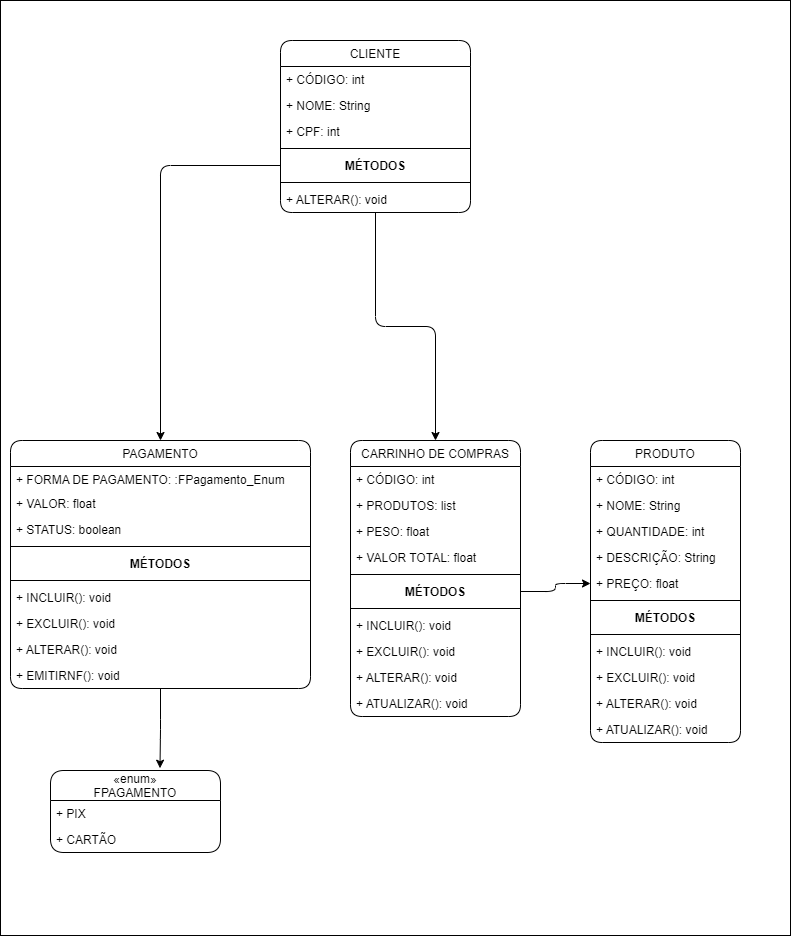

The diagram above was exported from draw.io. Its source (the exported page's mxGraphModel, read from the mxfile embedded in the PNG):
<mxGraphModel dx="942" dy="582" grid="1" gridSize="10" guides="1" tooltips="1" connect="1" arrows="1" fold="1" page="1" pageScale="1" pageWidth="827" pageHeight="1169" background="#FFFFFF" math="0" shadow="0">
  <root>
    <mxCell id="WIyWlLk6GJQsqaUBKTNV-0" />
    <mxCell id="WIyWlLk6GJQsqaUBKTNV-1" parent="WIyWlLk6GJQsqaUBKTNV-0" />
    <mxCell id="FKmrdw9UjBW0kWi3DH6f-1" value="" style="rounded=0;whiteSpace=wrap;html=1;" vertex="1" parent="WIyWlLk6GJQsqaUBKTNV-1">
      <mxGeometry x="10" y="190" width="790" height="935" as="geometry" />
    </mxCell>
    <mxCell id="xnVi1LgGiHIkLw1fMmAY-119" style="edgeStyle=orthogonalEdgeStyle;rounded=1;orthogonalLoop=1;jettySize=auto;html=1;" parent="WIyWlLk6GJQsqaUBKTNV-1" source="xnVi1LgGiHIkLw1fMmAY-1" target="xnVi1LgGiHIkLw1fMmAY-41" edge="1">
      <mxGeometry relative="1" as="geometry" />
    </mxCell>
    <mxCell id="xnVi1LgGiHIkLw1fMmAY-121" style="edgeStyle=orthogonalEdgeStyle;rounded=1;orthogonalLoop=1;jettySize=auto;html=1;" parent="WIyWlLk6GJQsqaUBKTNV-1" source="FKmrdw9UjBW0kWi3DH6f-2" target="xnVi1LgGiHIkLw1fMmAY-64" edge="1">
      <mxGeometry relative="1" as="geometry" />
    </mxCell>
    <mxCell id="xnVi1LgGiHIkLw1fMmAY-1" value="CLIENTE" style="swimlane;fontStyle=0;childLayout=stackLayout;horizontal=1;startSize=26;horizontalStack=0;resizeParent=1;resizeParentMax=0;resizeLast=0;collapsible=1;marginBottom=0;rounded=1;" parent="WIyWlLk6GJQsqaUBKTNV-1" vertex="1">
      <mxGeometry x="290" y="230" width="190" height="172" as="geometry">
        <mxRectangle x="40" y="120" width="80" height="26" as="alternateBounds" />
      </mxGeometry>
    </mxCell>
    <mxCell id="xnVi1LgGiHIkLw1fMmAY-3" value="+ CÓDIGO: int" style="text;align=left;verticalAlign=top;spacingLeft=4;spacingRight=4;overflow=hidden;rotatable=0;points=[[0,0.5],[1,0.5]];portConstraint=eastwest;rounded=1;" parent="xnVi1LgGiHIkLw1fMmAY-1" vertex="1">
      <mxGeometry y="26" width="190" height="26" as="geometry" />
    </mxCell>
    <mxCell id="xnVi1LgGiHIkLw1fMmAY-113" value="+ NOME: String" style="text;align=left;verticalAlign=top;spacingLeft=4;spacingRight=4;overflow=hidden;rotatable=0;points=[[0,0.5],[1,0.5]];portConstraint=eastwest;rounded=1;" parent="xnVi1LgGiHIkLw1fMmAY-1" vertex="1">
      <mxGeometry y="52" width="190" height="26" as="geometry" />
    </mxCell>
    <mxCell id="xnVi1LgGiHIkLw1fMmAY-114" value="+ CPF: int" style="text;align=left;verticalAlign=top;spacingLeft=4;spacingRight=4;overflow=hidden;rotatable=0;points=[[0,0.5],[1,0.5]];portConstraint=eastwest;rounded=1;" parent="xnVi1LgGiHIkLw1fMmAY-1" vertex="1">
      <mxGeometry y="78" width="190" height="26" as="geometry" />
    </mxCell>
    <mxCell id="FKmrdw9UjBW0kWi3DH6f-3" value="" style="line;strokeWidth=1;fillColor=none;align=left;verticalAlign=middle;spacingTop=-1;spacingLeft=3;spacingRight=3;rotatable=0;labelPosition=right;points=[];portConstraint=eastwest;" vertex="1" parent="xnVi1LgGiHIkLw1fMmAY-1">
      <mxGeometry y="104" width="190" height="8" as="geometry" />
    </mxCell>
    <mxCell id="FKmrdw9UjBW0kWi3DH6f-2" value="MÉTODOS" style="text;align=center;fontStyle=1;verticalAlign=middle;spacingLeft=3;spacingRight=3;rotatable=0;points=[[0,0.5],[1,0.5]];portConstraint=eastwest;rounded=1;" vertex="1" parent="xnVi1LgGiHIkLw1fMmAY-1">
      <mxGeometry y="112" width="190" height="26" as="geometry" />
    </mxCell>
    <mxCell id="FKmrdw9UjBW0kWi3DH6f-4" value="" style="line;strokeWidth=1;fillColor=none;align=left;verticalAlign=middle;spacingTop=-1;spacingLeft=3;spacingRight=3;rotatable=0;labelPosition=right;points=[];portConstraint=eastwest;" vertex="1" parent="xnVi1LgGiHIkLw1fMmAY-1">
      <mxGeometry y="138" width="190" height="8" as="geometry" />
    </mxCell>
    <mxCell id="FKmrdw9UjBW0kWi3DH6f-5" value="+ ALTERAR(): void" style="text;align=left;verticalAlign=top;spacingLeft=4;spacingRight=4;overflow=hidden;rotatable=0;points=[[0,0.5],[1,0.5]];portConstraint=eastwest;rounded=1;" vertex="1" parent="xnVi1LgGiHIkLw1fMmAY-1">
      <mxGeometry y="146" width="190" height="26" as="geometry" />
    </mxCell>
    <mxCell id="xnVi1LgGiHIkLw1fMmAY-22" value="PRODUTO" style="swimlane;fontStyle=0;childLayout=stackLayout;horizontal=1;startSize=26;horizontalStack=0;resizeParent=1;resizeParentMax=0;resizeLast=0;collapsible=1;marginBottom=0;rounded=1;" parent="WIyWlLk6GJQsqaUBKTNV-1" vertex="1">
      <mxGeometry x="600" y="630" width="150" height="302" as="geometry">
        <mxRectangle x="40" y="120" width="80" height="26" as="alternateBounds" />
      </mxGeometry>
    </mxCell>
    <mxCell id="xnVi1LgGiHIkLw1fMmAY-23" value="+ CÓDIGO: int" style="text;align=left;verticalAlign=top;spacingLeft=4;spacingRight=4;overflow=hidden;rotatable=0;points=[[0,0.5],[1,0.5]];portConstraint=eastwest;rounded=1;" parent="xnVi1LgGiHIkLw1fMmAY-22" vertex="1">
      <mxGeometry y="26" width="150" height="26" as="geometry" />
    </mxCell>
    <mxCell id="xnVi1LgGiHIkLw1fMmAY-24" value="+ NOME: String" style="text;align=left;verticalAlign=top;spacingLeft=4;spacingRight=4;overflow=hidden;rotatable=0;points=[[0,0.5],[1,0.5]];portConstraint=eastwest;rounded=1;" parent="xnVi1LgGiHIkLw1fMmAY-22" vertex="1">
      <mxGeometry y="52" width="150" height="26" as="geometry" />
    </mxCell>
    <mxCell id="xnVi1LgGiHIkLw1fMmAY-37" value="+ QUANTIDADE: int" style="text;align=left;verticalAlign=top;spacingLeft=4;spacingRight=4;overflow=hidden;rotatable=0;points=[[0,0.5],[1,0.5]];portConstraint=eastwest;rounded=1;" parent="xnVi1LgGiHIkLw1fMmAY-22" vertex="1">
      <mxGeometry y="78" width="150" height="26" as="geometry" />
    </mxCell>
    <mxCell id="xnVi1LgGiHIkLw1fMmAY-39" value="+ DESCRIÇÃO: String" style="text;align=left;verticalAlign=top;spacingLeft=4;spacingRight=4;overflow=hidden;rotatable=0;points=[[0,0.5],[1,0.5]];portConstraint=eastwest;rounded=1;" parent="xnVi1LgGiHIkLw1fMmAY-22" vertex="1">
      <mxGeometry y="104" width="150" height="26" as="geometry" />
    </mxCell>
    <mxCell id="xnVi1LgGiHIkLw1fMmAY-38" value="+ PREÇO: float" style="text;align=left;verticalAlign=top;spacingLeft=4;spacingRight=4;overflow=hidden;rotatable=0;points=[[0,0.5],[1,0.5]];portConstraint=eastwest;rounded=1;" parent="xnVi1LgGiHIkLw1fMmAY-22" vertex="1">
      <mxGeometry y="130" width="150" height="26" as="geometry" />
    </mxCell>
    <mxCell id="xnVi1LgGiHIkLw1fMmAY-30" value="" style="line;strokeWidth=1;align=left;verticalAlign=middle;spacingTop=-1;spacingLeft=3;spacingRight=3;rotatable=0;labelPosition=right;points=[];portConstraint=eastwest;rounded=1;" parent="xnVi1LgGiHIkLw1fMmAY-22" vertex="1">
      <mxGeometry y="156" width="150" height="8" as="geometry" />
    </mxCell>
    <mxCell id="xnVi1LgGiHIkLw1fMmAY-31" value="MÉTODOS" style="text;align=center;fontStyle=1;verticalAlign=middle;spacingLeft=3;spacingRight=3;rotatable=0;points=[[0,0.5],[1,0.5]];portConstraint=eastwest;rounded=1;" parent="xnVi1LgGiHIkLw1fMmAY-22" vertex="1">
      <mxGeometry y="164" width="150" height="26" as="geometry" />
    </mxCell>
    <mxCell id="xnVi1LgGiHIkLw1fMmAY-32" value="" style="line;strokeWidth=1;align=left;verticalAlign=middle;spacingTop=-1;spacingLeft=3;spacingRight=3;rotatable=0;labelPosition=right;points=[];portConstraint=eastwest;rounded=1;" parent="xnVi1LgGiHIkLw1fMmAY-22" vertex="1">
      <mxGeometry y="190" width="150" height="8" as="geometry" />
    </mxCell>
    <mxCell id="xnVi1LgGiHIkLw1fMmAY-33" value="+ INCLUIR(): void" style="text;align=left;verticalAlign=top;spacingLeft=4;spacingRight=4;overflow=hidden;rotatable=0;points=[[0,0.5],[1,0.5]];portConstraint=eastwest;rounded=1;" parent="xnVi1LgGiHIkLw1fMmAY-22" vertex="1">
      <mxGeometry y="198" width="150" height="26" as="geometry" />
    </mxCell>
    <mxCell id="xnVi1LgGiHIkLw1fMmAY-34" value="+ EXCLUIR(): void" style="text;align=left;verticalAlign=top;spacingLeft=4;spacingRight=4;overflow=hidden;rotatable=0;points=[[0,0.5],[1,0.5]];portConstraint=eastwest;rounded=1;" parent="xnVi1LgGiHIkLw1fMmAY-22" vertex="1">
      <mxGeometry y="224" width="150" height="26" as="geometry" />
    </mxCell>
    <mxCell id="xnVi1LgGiHIkLw1fMmAY-35" value="+ ALTERAR(): void" style="text;align=left;verticalAlign=top;spacingLeft=4;spacingRight=4;overflow=hidden;rotatable=0;points=[[0,0.5],[1,0.5]];portConstraint=eastwest;rounded=1;" parent="xnVi1LgGiHIkLw1fMmAY-22" vertex="1">
      <mxGeometry y="250" width="150" height="26" as="geometry" />
    </mxCell>
    <mxCell id="xnVi1LgGiHIkLw1fMmAY-36" value="+ ATUALIZAR(): void" style="text;align=left;verticalAlign=top;spacingLeft=4;spacingRight=4;overflow=hidden;rotatable=0;points=[[0,0.5],[1,0.5]];portConstraint=eastwest;rounded=1;" parent="xnVi1LgGiHIkLw1fMmAY-22" vertex="1">
      <mxGeometry y="276" width="150" height="26" as="geometry" />
    </mxCell>
    <mxCell id="xnVi1LgGiHIkLw1fMmAY-41" value="CARRINHO DE COMPRAS" style="swimlane;fontStyle=0;childLayout=stackLayout;horizontal=1;startSize=26;horizontalStack=0;resizeParent=1;resizeParentMax=0;resizeLast=0;collapsible=1;marginBottom=0;rounded=1;" parent="WIyWlLk6GJQsqaUBKTNV-1" vertex="1">
      <mxGeometry x="360" y="630" width="170" height="276" as="geometry">
        <mxRectangle x="40" y="120" width="80" height="26" as="alternateBounds" />
      </mxGeometry>
    </mxCell>
    <mxCell id="xnVi1LgGiHIkLw1fMmAY-47" value="+ CÓDIGO: int" style="text;align=left;verticalAlign=top;spacingLeft=4;spacingRight=4;overflow=hidden;rotatable=0;points=[[0,0.5],[1,0.5]];portConstraint=eastwest;rounded=1;" parent="xnVi1LgGiHIkLw1fMmAY-41" vertex="1">
      <mxGeometry y="26" width="170" height="26" as="geometry" />
    </mxCell>
    <mxCell id="xnVi1LgGiHIkLw1fMmAY-55" value="+ PRODUTOS: list" style="text;align=left;verticalAlign=top;spacingLeft=4;spacingRight=4;overflow=hidden;rotatable=0;points=[[0,0.5],[1,0.5]];portConstraint=eastwest;rounded=1;" parent="xnVi1LgGiHIkLw1fMmAY-41" vertex="1">
      <mxGeometry y="52" width="170" height="26" as="geometry" />
    </mxCell>
    <mxCell id="xnVi1LgGiHIkLw1fMmAY-57" value="+ PESO: float" style="text;align=left;verticalAlign=top;spacingLeft=4;spacingRight=4;overflow=hidden;rotatable=0;points=[[0,0.5],[1,0.5]];portConstraint=eastwest;rounded=1;" parent="xnVi1LgGiHIkLw1fMmAY-41" vertex="1">
      <mxGeometry y="78" width="170" height="26" as="geometry" />
    </mxCell>
    <mxCell id="xnVi1LgGiHIkLw1fMmAY-56" value="+ VALOR TOTAL: float" style="text;align=left;verticalAlign=top;spacingLeft=4;spacingRight=4;overflow=hidden;rotatable=0;points=[[0,0.5],[1,0.5]];portConstraint=eastwest;rounded=1;" parent="xnVi1LgGiHIkLw1fMmAY-41" vertex="1">
      <mxGeometry y="104" width="170" height="26" as="geometry" />
    </mxCell>
    <mxCell id="xnVi1LgGiHIkLw1fMmAY-48" value="" style="line;strokeWidth=1;align=left;verticalAlign=middle;spacingTop=-1;spacingLeft=3;spacingRight=3;rotatable=0;labelPosition=right;points=[];portConstraint=eastwest;rounded=1;" parent="xnVi1LgGiHIkLw1fMmAY-41" vertex="1">
      <mxGeometry y="130" width="170" height="8" as="geometry" />
    </mxCell>
    <mxCell id="xnVi1LgGiHIkLw1fMmAY-49" value="MÉTODOS" style="text;align=center;fontStyle=1;verticalAlign=middle;spacingLeft=3;spacingRight=3;rotatable=0;points=[[0,0.5],[1,0.5]];portConstraint=eastwest;rounded=1;" parent="xnVi1LgGiHIkLw1fMmAY-41" vertex="1">
      <mxGeometry y="138" width="170" height="26" as="geometry" />
    </mxCell>
    <mxCell id="xnVi1LgGiHIkLw1fMmAY-50" value="" style="line;strokeWidth=1;align=left;verticalAlign=middle;spacingTop=-1;spacingLeft=3;spacingRight=3;rotatable=0;labelPosition=right;points=[];portConstraint=eastwest;rounded=1;" parent="xnVi1LgGiHIkLw1fMmAY-41" vertex="1">
      <mxGeometry y="164" width="170" height="8" as="geometry" />
    </mxCell>
    <mxCell id="xnVi1LgGiHIkLw1fMmAY-51" value="+ INCLUIR(): void" style="text;align=left;verticalAlign=top;spacingLeft=4;spacingRight=4;overflow=hidden;rotatable=0;points=[[0,0.5],[1,0.5]];portConstraint=eastwest;rounded=1;" parent="xnVi1LgGiHIkLw1fMmAY-41" vertex="1">
      <mxGeometry y="172" width="170" height="26" as="geometry" />
    </mxCell>
    <mxCell id="xnVi1LgGiHIkLw1fMmAY-52" value="+ EXCLUIR(): void" style="text;align=left;verticalAlign=top;spacingLeft=4;spacingRight=4;overflow=hidden;rotatable=0;points=[[0,0.5],[1,0.5]];portConstraint=eastwest;rounded=1;" parent="xnVi1LgGiHIkLw1fMmAY-41" vertex="1">
      <mxGeometry y="198" width="170" height="26" as="geometry" />
    </mxCell>
    <mxCell id="xnVi1LgGiHIkLw1fMmAY-53" value="+ ALTERAR(): void" style="text;align=left;verticalAlign=top;spacingLeft=4;spacingRight=4;overflow=hidden;rotatable=0;points=[[0,0.5],[1,0.5]];portConstraint=eastwest;rounded=1;" parent="xnVi1LgGiHIkLw1fMmAY-41" vertex="1">
      <mxGeometry y="224" width="170" height="26" as="geometry" />
    </mxCell>
    <mxCell id="xnVi1LgGiHIkLw1fMmAY-54" value="+ ATUALIZAR(): void" style="text;align=left;verticalAlign=top;spacingLeft=4;spacingRight=4;overflow=hidden;rotatable=0;points=[[0,0.5],[1,0.5]];portConstraint=eastwest;rounded=1;" parent="xnVi1LgGiHIkLw1fMmAY-41" vertex="1">
      <mxGeometry y="250" width="170" height="26" as="geometry" />
    </mxCell>
    <mxCell id="xnVi1LgGiHIkLw1fMmAY-118" style="edgeStyle=orthogonalEdgeStyle;rounded=1;orthogonalLoop=1;jettySize=auto;html=1;entryX=0.644;entryY=-0.028;entryDx=0;entryDy=0;entryPerimeter=0;" parent="WIyWlLk6GJQsqaUBKTNV-1" source="xnVi1LgGiHIkLw1fMmAY-64" target="xnVi1LgGiHIkLw1fMmAY-99" edge="1">
      <mxGeometry relative="1" as="geometry" />
    </mxCell>
    <mxCell id="xnVi1LgGiHIkLw1fMmAY-64" value="PAGAMENTO" style="swimlane;fontStyle=0;childLayout=stackLayout;horizontal=1;startSize=26;horizontalStack=0;resizeParent=1;resizeParentMax=0;resizeLast=0;collapsible=1;marginBottom=0;rounded=1;" parent="WIyWlLk6GJQsqaUBKTNV-1" vertex="1">
      <mxGeometry x="20" y="630" width="300" height="248" as="geometry">
        <mxRectangle x="40" y="120" width="80" height="26" as="alternateBounds" />
      </mxGeometry>
    </mxCell>
    <mxCell id="xnVi1LgGiHIkLw1fMmAY-79" value="+ FORMA DE PAGAMENTO: :FPagamento_Enum" style="text;align=left;verticalAlign=top;spacingLeft=4;spacingRight=4;overflow=hidden;rotatable=0;points=[[0,0.5],[1,0.5]];portConstraint=eastwest;rounded=1;" parent="xnVi1LgGiHIkLw1fMmAY-64" vertex="1">
      <mxGeometry y="26" width="300" height="24" as="geometry" />
    </mxCell>
    <mxCell id="xnVi1LgGiHIkLw1fMmAY-80" value="+ VALOR: float" style="text;align=left;verticalAlign=top;spacingLeft=4;spacingRight=4;overflow=hidden;rotatable=0;points=[[0,0.5],[1,0.5]];portConstraint=eastwest;rounded=1;" parent="xnVi1LgGiHIkLw1fMmAY-64" vertex="1">
      <mxGeometry y="50" width="300" height="26" as="geometry" />
    </mxCell>
    <mxCell id="xnVi1LgGiHIkLw1fMmAY-105" value="+ STATUS: boolean" style="text;align=left;verticalAlign=top;spacingLeft=4;spacingRight=4;overflow=hidden;rotatable=0;points=[[0,0.5],[1,0.5]];portConstraint=eastwest;rounded=1;" parent="xnVi1LgGiHIkLw1fMmAY-64" vertex="1">
      <mxGeometry y="76" width="300" height="26" as="geometry" />
    </mxCell>
    <mxCell id="xnVi1LgGiHIkLw1fMmAY-71" value="" style="line;strokeWidth=1;align=left;verticalAlign=middle;spacingTop=-1;spacingLeft=3;spacingRight=3;rotatable=0;labelPosition=right;points=[];portConstraint=eastwest;rounded=1;" parent="xnVi1LgGiHIkLw1fMmAY-64" vertex="1">
      <mxGeometry y="102" width="300" height="8" as="geometry" />
    </mxCell>
    <mxCell id="xnVi1LgGiHIkLw1fMmAY-72" value="MÉTODOS" style="text;align=center;fontStyle=1;verticalAlign=middle;spacingLeft=3;spacingRight=3;rotatable=0;points=[[0,0.5],[1,0.5]];portConstraint=eastwest;rounded=1;" parent="xnVi1LgGiHIkLw1fMmAY-64" vertex="1">
      <mxGeometry y="110" width="300" height="26" as="geometry" />
    </mxCell>
    <mxCell id="xnVi1LgGiHIkLw1fMmAY-73" value="" style="line;strokeWidth=1;align=left;verticalAlign=middle;spacingTop=-1;spacingLeft=3;spacingRight=3;rotatable=0;labelPosition=right;points=[];portConstraint=eastwest;rounded=1;" parent="xnVi1LgGiHIkLw1fMmAY-64" vertex="1">
      <mxGeometry y="136" width="300" height="8" as="geometry" />
    </mxCell>
    <mxCell id="xnVi1LgGiHIkLw1fMmAY-74" value="+ INCLUIR(): void" style="text;align=left;verticalAlign=top;spacingLeft=4;spacingRight=4;overflow=hidden;rotatable=0;points=[[0,0.5],[1,0.5]];portConstraint=eastwest;rounded=1;" parent="xnVi1LgGiHIkLw1fMmAY-64" vertex="1">
      <mxGeometry y="144" width="300" height="26" as="geometry" />
    </mxCell>
    <mxCell id="xnVi1LgGiHIkLw1fMmAY-75" value="+ EXCLUIR(): void" style="text;align=left;verticalAlign=top;spacingLeft=4;spacingRight=4;overflow=hidden;rotatable=0;points=[[0,0.5],[1,0.5]];portConstraint=eastwest;rounded=1;" parent="xnVi1LgGiHIkLw1fMmAY-64" vertex="1">
      <mxGeometry y="170" width="300" height="26" as="geometry" />
    </mxCell>
    <mxCell id="xnVi1LgGiHIkLw1fMmAY-76" value="+ ALTERAR(): void" style="text;align=left;verticalAlign=top;spacingLeft=4;spacingRight=4;overflow=hidden;rotatable=0;points=[[0,0.5],[1,0.5]];portConstraint=eastwest;rounded=1;" parent="xnVi1LgGiHIkLw1fMmAY-64" vertex="1">
      <mxGeometry y="196" width="300" height="26" as="geometry" />
    </mxCell>
    <mxCell id="FKmrdw9UjBW0kWi3DH6f-0" value="+ EMITIRNF(): void" style="text;align=left;verticalAlign=top;spacingLeft=4;spacingRight=4;overflow=hidden;rotatable=0;points=[[0,0.5],[1,0.5]];portConstraint=eastwest;rounded=1;" vertex="1" parent="xnVi1LgGiHIkLw1fMmAY-64">
      <mxGeometry y="222" width="300" height="26" as="geometry" />
    </mxCell>
    <mxCell id="xnVi1LgGiHIkLw1fMmAY-99" value="«enum»&#10;FPAGAMENTO" style="swimlane;fontStyle=0;childLayout=stackLayout;horizontal=1;startSize=30;horizontalStack=0;resizeParent=1;resizeParentMax=0;resizeLast=0;collapsible=1;marginBottom=0;rounded=1;" parent="WIyWlLk6GJQsqaUBKTNV-1" vertex="1">
      <mxGeometry x="60" y="960" width="170" height="82" as="geometry" />
    </mxCell>
    <mxCell id="xnVi1LgGiHIkLw1fMmAY-101" value="+ PIX" style="text;align=left;verticalAlign=top;spacingLeft=4;spacingRight=4;overflow=hidden;rotatable=0;points=[[0,0.5],[1,0.5]];portConstraint=eastwest;rounded=1;" parent="xnVi1LgGiHIkLw1fMmAY-99" vertex="1">
      <mxGeometry y="30" width="170" height="26" as="geometry" />
    </mxCell>
    <mxCell id="xnVi1LgGiHIkLw1fMmAY-102" value="+ CARTÃO" style="text;align=left;verticalAlign=top;spacingLeft=4;spacingRight=4;overflow=hidden;rotatable=0;points=[[0,0.5],[1,0.5]];portConstraint=eastwest;rounded=1;" parent="xnVi1LgGiHIkLw1fMmAY-99" vertex="1">
      <mxGeometry y="56" width="170" height="26" as="geometry" />
    </mxCell>
    <mxCell id="xnVi1LgGiHIkLw1fMmAY-120" style="edgeStyle=orthogonalEdgeStyle;rounded=1;orthogonalLoop=1;jettySize=auto;html=1;entryX=0;entryY=0.5;entryDx=0;entryDy=0;" parent="WIyWlLk6GJQsqaUBKTNV-1" source="xnVi1LgGiHIkLw1fMmAY-49" target="xnVi1LgGiHIkLw1fMmAY-38" edge="1">
      <mxGeometry relative="1" as="geometry" />
    </mxCell>
  </root>
</mxGraphModel>